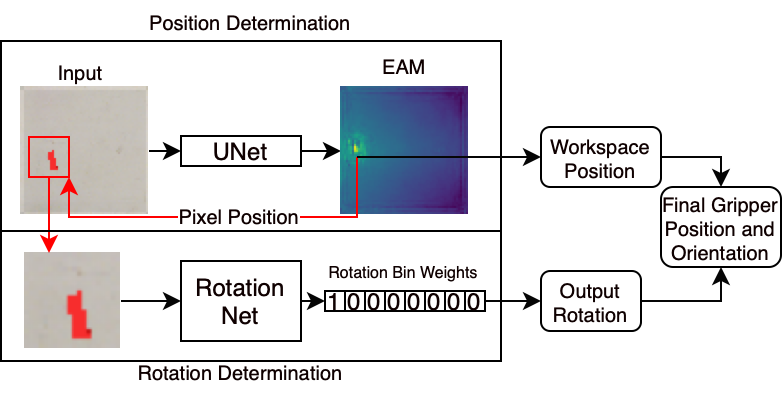

The diagram above was exported from draw.io. Its source (the exported page's mxGraphModel, read from the mxfile embedded in the PNG):
<mxGraphModel dx="531" dy="570" grid="1" gridSize="10" guides="1" tooltips="1" connect="1" arrows="1" fold="1" page="1" pageScale="1" pageWidth="850" pageHeight="1100" math="0" shadow="0">
  <root>
    <mxCell id="0" />
    <mxCell id="1" parent="0" />
    <mxCell id="QB8GONKfqDo2j5Bn9J0l-148" value="" style="rounded=0;whiteSpace=wrap;html=1;fontSize=10;fontColor=#0F0000;strokeColor=#000000;fillColor=none;" vertex="1" parent="1">
      <mxGeometry x="250" y="130" width="250" height="95" as="geometry" />
    </mxCell>
    <mxCell id="QB8GONKfqDo2j5Bn9J0l-104" value="" style="shape=image;verticalLabelPosition=bottom;labelBackgroundColor=default;verticalAlign=top;aspect=fixed;imageAspect=0;image=data:image/png,(base64 omitted: 7452 chars);" vertex="1" parent="1">
      <mxGeometry x="260" y="153" width="64" height="64" as="geometry" />
    </mxCell>
    <mxCell id="QB8GONKfqDo2j5Bn9J0l-141" style="edgeStyle=orthogonalEdgeStyle;rounded=0;orthogonalLoop=1;jettySize=auto;html=1;exitX=1;exitY=0.5;exitDx=0;exitDy=0;entryX=0;entryY=0.5;entryDx=0;entryDy=0;fontSize=10;fontColor=#0F0000;strokeColor=#050505;strokeWidth=1;" edge="1" parent="1" source="QB8GONKfqDo2j5Bn9J0l-106" target="QB8GONKfqDo2j5Bn9J0l-112">
      <mxGeometry relative="1" as="geometry" />
    </mxCell>
    <mxCell id="QB8GONKfqDo2j5Bn9J0l-106" value="" style="shape=image;verticalLabelPosition=bottom;labelBackgroundColor=default;verticalAlign=top;aspect=fixed;imageAspect=0;image=data:image/png,(base64 omitted: 900 chars);" vertex="1" parent="1">
      <mxGeometry x="262" y="236" width="48" height="48" as="geometry" />
    </mxCell>
    <mxCell id="QB8GONKfqDo2j5Bn9J0l-128" style="edgeStyle=orthogonalEdgeStyle;rounded=0;orthogonalLoop=1;jettySize=auto;html=1;exitX=1;exitY=0.5;exitDx=0;exitDy=0;entryX=0;entryY=0.5;entryDx=0;entryDy=0;fontSize=10;fontColor=#0F0000;" edge="1" parent="1" source="QB8GONKfqDo2j5Bn9J0l-108" target="QB8GONKfqDo2j5Bn9J0l-110">
      <mxGeometry relative="1" as="geometry" />
    </mxCell>
    <mxCell id="QB8GONKfqDo2j5Bn9J0l-108" value="UNet" style="rounded=0;whiteSpace=wrap;html=1;fontSize=12;fontColor=#0F0000;strokeColor=#000000;fillColor=none;" vertex="1" parent="1">
      <mxGeometry x="340" y="177.5" width="60" height="15" as="geometry" />
    </mxCell>
    <mxCell id="QB8GONKfqDo2j5Bn9J0l-110" value="" style="shape=image;verticalLabelPosition=bottom;labelBackgroundColor=default;verticalAlign=top;aspect=fixed;imageAspect=0;image=data:image/png,(base64 omitted: 6480 chars);" vertex="1" parent="1">
      <mxGeometry x="420" y="153" width="64" height="64" as="geometry" />
    </mxCell>
    <mxCell id="QB8GONKfqDo2j5Bn9J0l-142" style="edgeStyle=orthogonalEdgeStyle;rounded=0;orthogonalLoop=1;jettySize=auto;html=1;exitX=1;exitY=0.5;exitDx=0;exitDy=0;entryX=0;entryY=0.5;entryDx=0;entryDy=0;fontSize=10;fontColor=#0F0000;strokeColor=#050505;strokeWidth=1;" edge="1" parent="1" source="QB8GONKfqDo2j5Bn9J0l-112" target="QB8GONKfqDo2j5Bn9J0l-113">
      <mxGeometry relative="1" as="geometry" />
    </mxCell>
    <mxCell id="QB8GONKfqDo2j5Bn9J0l-112" value="Rotation&lt;br&gt;Net" style="rounded=0;whiteSpace=wrap;html=1;fontSize=12;fontColor=#0F0000;strokeColor=#000000;fillColor=none;" vertex="1" parent="1">
      <mxGeometry x="340" y="240" width="60" height="40" as="geometry" />
    </mxCell>
    <mxCell id="QB8GONKfqDo2j5Bn9J0l-113" value="1" style="rounded=0;whiteSpace=wrap;html=1;fontSize=12;fontColor=#0F0000;strokeColor=#000000;fillColor=none;" vertex="1" parent="1">
      <mxGeometry x="412" y="255" width="10" height="10" as="geometry" />
    </mxCell>
    <mxCell id="QB8GONKfqDo2j5Bn9J0l-118" value="0" style="rounded=0;whiteSpace=wrap;html=1;fontSize=12;fontColor=#0F0000;strokeColor=#000000;fillColor=none;" vertex="1" parent="1">
      <mxGeometry x="422" y="255" width="10" height="10" as="geometry" />
    </mxCell>
    <mxCell id="QB8GONKfqDo2j5Bn9J0l-119" value="0" style="rounded=0;whiteSpace=wrap;html=1;fontSize=12;fontColor=#0F0000;strokeColor=#000000;fillColor=none;" vertex="1" parent="1">
      <mxGeometry x="432" y="255" width="10" height="10" as="geometry" />
    </mxCell>
    <mxCell id="QB8GONKfqDo2j5Bn9J0l-120" value="0" style="rounded=0;whiteSpace=wrap;html=1;fontSize=12;fontColor=#0F0000;strokeColor=#000000;fillColor=none;" vertex="1" parent="1">
      <mxGeometry x="442" y="255" width="10" height="10" as="geometry" />
    </mxCell>
    <mxCell id="QB8GONKfqDo2j5Bn9J0l-121" value="0" style="rounded=0;whiteSpace=wrap;html=1;fontSize=12;fontColor=#0F0000;strokeColor=#000000;fillColor=none;" vertex="1" parent="1">
      <mxGeometry x="452" y="255" width="10" height="10" as="geometry" />
    </mxCell>
    <mxCell id="QB8GONKfqDo2j5Bn9J0l-122" value="0" style="rounded=0;whiteSpace=wrap;html=1;fontSize=12;fontColor=#0F0000;strokeColor=#000000;fillColor=none;" vertex="1" parent="1">
      <mxGeometry x="462" y="255" width="10" height="10" as="geometry" />
    </mxCell>
    <mxCell id="QB8GONKfqDo2j5Bn9J0l-123" value="0" style="rounded=0;whiteSpace=wrap;html=1;fontSize=12;fontColor=#0F0000;strokeColor=#000000;fillColor=none;" vertex="1" parent="1">
      <mxGeometry x="472" y="255" width="10" height="10" as="geometry" />
    </mxCell>
    <mxCell id="QB8GONKfqDo2j5Bn9J0l-144" style="edgeStyle=orthogonalEdgeStyle;rounded=0;orthogonalLoop=1;jettySize=auto;html=1;exitX=1;exitY=0.5;exitDx=0;exitDy=0;fontSize=10;fontColor=#0F0000;strokeColor=#050505;strokeWidth=1;entryX=0;entryY=0.5;entryDx=0;entryDy=0;" edge="1" parent="1" source="QB8GONKfqDo2j5Bn9J0l-124" target="QB8GONKfqDo2j5Bn9J0l-146">
      <mxGeometry relative="1" as="geometry">
        <mxPoint x="510.0000000000001" y="260" as="targetPoint" />
      </mxGeometry>
    </mxCell>
    <mxCell id="QB8GONKfqDo2j5Bn9J0l-124" value="0" style="rounded=0;whiteSpace=wrap;html=1;fontSize=12;fontColor=#0F0000;strokeColor=#000000;fillColor=none;" vertex="1" parent="1">
      <mxGeometry x="482" y="255" width="10" height="10" as="geometry" />
    </mxCell>
    <mxCell id="QB8GONKfqDo2j5Bn9J0l-125" value="&lt;font style=&quot;font-size: 10px;&quot;&gt;EAM&lt;/font&gt;" style="text;html=1;strokeColor=none;fillColor=none;align=center;verticalAlign=middle;whiteSpace=wrap;rounded=0;fontSize=12;fontColor=#0F0000;" vertex="1" parent="1">
      <mxGeometry x="422" y="130" width="60" height="23" as="geometry" />
    </mxCell>
    <mxCell id="QB8GONKfqDo2j5Bn9J0l-126" value="&lt;font style=&quot;font-size: 8px;&quot;&gt;Rotation Bin Weights&lt;/font&gt;" style="text;html=1;strokeColor=none;fillColor=none;align=center;verticalAlign=middle;whiteSpace=wrap;rounded=0;fontSize=12;fontColor=#0F0000;" vertex="1" parent="1">
      <mxGeometry x="410.5" y="232" width="83" height="23" as="geometry" />
    </mxCell>
    <mxCell id="QB8GONKfqDo2j5Bn9J0l-127" value="" style="endArrow=classic;html=1;rounded=0;fontSize=10;fontColor=#0F0000;exitX=1;exitY=0.5;exitDx=0;exitDy=0;entryX=0;entryY=0.5;entryDx=0;entryDy=0;" edge="1" parent="1" source="QB8GONKfqDo2j5Bn9J0l-104" target="QB8GONKfqDo2j5Bn9J0l-108">
      <mxGeometry width="50" height="50" relative="1" as="geometry">
        <mxPoint x="410" y="260" as="sourcePoint" />
        <mxPoint x="460" y="210" as="targetPoint" />
      </mxGeometry>
    </mxCell>
    <mxCell id="QB8GONKfqDo2j5Bn9J0l-131" value="" style="rounded=0;whiteSpace=wrap;html=1;fontSize=10;fontColor=#0F0000;strokeColor=#FF0000;fillColor=none;" vertex="1" parent="1">
      <mxGeometry x="264" y="178" width="20" height="20" as="geometry" />
    </mxCell>
    <mxCell id="QB8GONKfqDo2j5Bn9J0l-132" value="" style="endArrow=classic;html=1;rounded=0;fontSize=10;fontColor=#0F0000;strokeColor=#FF0000;strokeWidth=1;exitX=0.5;exitY=1;exitDx=0;exitDy=0;entryX=0.25;entryY=0;entryDx=0;entryDy=0;" edge="1" parent="1" source="QB8GONKfqDo2j5Bn9J0l-131" target="QB8GONKfqDo2j5Bn9J0l-106">
      <mxGeometry width="50" height="50" relative="1" as="geometry">
        <mxPoint x="370" y="250" as="sourcePoint" />
        <mxPoint x="420" y="200" as="targetPoint" />
      </mxGeometry>
    </mxCell>
    <mxCell id="QB8GONKfqDo2j5Bn9J0l-140" style="edgeStyle=orthogonalEdgeStyle;rounded=0;orthogonalLoop=1;jettySize=auto;html=1;exitX=0;exitY=1;exitDx=0;exitDy=0;entryX=1;entryY=1;entryDx=0;entryDy=0;fontSize=10;fontColor=#0F0000;strokeColor=#FF0000;strokeWidth=1;" edge="1" parent="1" source="QB8GONKfqDo2j5Bn9J0l-136" target="QB8GONKfqDo2j5Bn9J0l-131">
      <mxGeometry relative="1" as="geometry" />
    </mxCell>
    <mxCell id="QB8GONKfqDo2j5Bn9J0l-143" value="Pixel Position" style="edgeLabel;html=1;align=center;verticalAlign=middle;resizable=0;points=[];fontSize=10;fontColor=#0F0000;" vertex="1" connectable="0" parent="QB8GONKfqDo2j5Bn9J0l-140">
      <mxGeometry x="0.0138" relative="1" as="geometry">
        <mxPoint x="9" y="-1" as="offset" />
      </mxGeometry>
    </mxCell>
    <mxCell id="QB8GONKfqDo2j5Bn9J0l-136" value="" style="rounded=0;whiteSpace=wrap;html=1;fontSize=10;fontColor=#0F0000;strokeColor=none;fillColor=none;" vertex="1" parent="1">
      <mxGeometry x="428" y="180" width="8" height="8" as="geometry" />
    </mxCell>
    <mxCell id="QB8GONKfqDo2j5Bn9J0l-154" style="edgeStyle=orthogonalEdgeStyle;rounded=0;orthogonalLoop=1;jettySize=auto;html=1;exitX=1;exitY=0.5;exitDx=0;exitDy=0;entryX=0.5;entryY=1;entryDx=0;entryDy=0;fontSize=10;fontColor=#0F0000;strokeColor=#050505;strokeWidth=1;" edge="1" parent="1" source="QB8GONKfqDo2j5Bn9J0l-146" target="QB8GONKfqDo2j5Bn9J0l-152">
      <mxGeometry relative="1" as="geometry">
        <Array as="points">
          <mxPoint x="610" y="260" />
        </Array>
      </mxGeometry>
    </mxCell>
    <mxCell id="QB8GONKfqDo2j5Bn9J0l-146" value="Output Rotation" style="rounded=1;whiteSpace=wrap;html=1;fontSize=10;fontColor=#0F0000;strokeColor=#000000;fillColor=none;" vertex="1" parent="1">
      <mxGeometry x="520" y="245" width="50" height="30" as="geometry" />
    </mxCell>
    <mxCell id="QB8GONKfqDo2j5Bn9J0l-147" value="Position Determination" style="text;html=1;strokeColor=none;fillColor=none;align=center;verticalAlign=middle;whiteSpace=wrap;rounded=0;fontSize=10;fontColor=#0F0000;" vertex="1" parent="1">
      <mxGeometry x="310" y="110" width="130" height="20" as="geometry" />
    </mxCell>
    <mxCell id="QB8GONKfqDo2j5Bn9J0l-149" value="Input" style="text;html=1;strokeColor=none;fillColor=none;align=center;verticalAlign=middle;whiteSpace=wrap;rounded=0;fontSize=10;fontColor=#0F0000;" vertex="1" parent="1">
      <mxGeometry x="260" y="130" width="60" height="30" as="geometry" />
    </mxCell>
    <mxCell id="QB8GONKfqDo2j5Bn9J0l-150" value="" style="endArrow=classic;html=1;rounded=0;fontSize=10;fontColor=#0F0000;strokeColor=#050505;strokeWidth=1;exitX=0;exitY=1;exitDx=0;exitDy=0;entryX=0;entryY=0.5;entryDx=0;entryDy=0;" edge="1" parent="1" source="QB8GONKfqDo2j5Bn9J0l-136" target="QB8GONKfqDo2j5Bn9J0l-151">
      <mxGeometry width="50" height="50" relative="1" as="geometry">
        <mxPoint x="430" y="260" as="sourcePoint" />
        <mxPoint x="520" y="188" as="targetPoint" />
      </mxGeometry>
    </mxCell>
    <mxCell id="QB8GONKfqDo2j5Bn9J0l-153" style="edgeStyle=orthogonalEdgeStyle;rounded=0;orthogonalLoop=1;jettySize=auto;html=1;exitX=1;exitY=0.5;exitDx=0;exitDy=0;entryX=0.5;entryY=0;entryDx=0;entryDy=0;fontSize=10;fontColor=#0F0000;strokeColor=#050505;strokeWidth=1;" edge="1" parent="1" source="QB8GONKfqDo2j5Bn9J0l-151" target="QB8GONKfqDo2j5Bn9J0l-152">
      <mxGeometry relative="1" as="geometry" />
    </mxCell>
    <mxCell id="QB8GONKfqDo2j5Bn9J0l-151" value="Workspace Position" style="rounded=1;whiteSpace=wrap;html=1;fontSize=10;fontColor=#0F0000;strokeColor=#000000;fillColor=none;" vertex="1" parent="1">
      <mxGeometry x="520" y="173" width="60" height="30" as="geometry" />
    </mxCell>
    <mxCell id="QB8GONKfqDo2j5Bn9J0l-152" value="Final Gripper Position and Orientation" style="rounded=1;whiteSpace=wrap;html=1;fontSize=10;fontColor=#0F0000;strokeColor=#000000;fillColor=none;" vertex="1" parent="1">
      <mxGeometry x="580" y="203" width="60" height="40" as="geometry" />
    </mxCell>
    <mxCell id="QB8GONKfqDo2j5Bn9J0l-155" value="" style="rounded=0;whiteSpace=wrap;html=1;fontSize=10;fontColor=#0F0000;strokeColor=#000000;fillColor=none;" vertex="1" parent="1">
      <mxGeometry x="250" y="225" width="250" height="65" as="geometry" />
    </mxCell>
    <mxCell id="QB8GONKfqDo2j5Bn9J0l-156" value="Rotation Determination" style="text;html=1;strokeColor=none;fillColor=none;align=center;verticalAlign=middle;whiteSpace=wrap;rounded=0;fontSize=10;fontColor=#0F0000;" vertex="1" parent="1">
      <mxGeometry x="310" y="280" width="120" height="30" as="geometry" />
    </mxCell>
  </root>
</mxGraphModel>